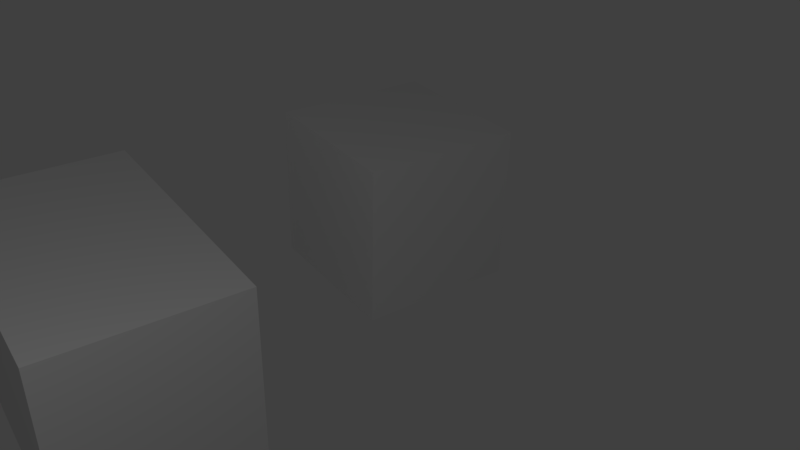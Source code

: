 # Source: scene.blend  (saved by Blender 2.78.0; exported with 4.5.12 LTS)
import bpy
from mathutils import Matrix  # noqa: F401  (used for matrix-valued properties, if any)

bpy.ops.wm.read_factory_settings(use_empty=True)
scene = bpy.context.scene
scene.name = 'Scene'

# ---- collections
col_collection_1 = bpy.data.collections.new('Collection 1'); scene.collection.children.link(col_collection_1)

# ---- materials (node trees are filled in below, after node groups)
mat_grass = bpy.data.materials.new('Grass')
mat_grass.alpha_threshold = 0.0
mat_grass.use_transparent_shadow = False
mat_grass.roughness = 0.5
mat_material_001 = bpy.data.materials.new('Material.001')
mat_material_001.alpha_threshold = 0.0
mat_material_001.use_transparent_shadow = False
mat_material_001.roughness = 0.5
mat_material_001.line_color = (0.0, 0.0, 0.0, 1.0)

# ---- material node trees

# ---- world
world_world = bpy.data.worlds.new('World'); scene.world = world_world
world_world.color = (0.05088, 0.05088, 0.05088)
world_world.use_sun_shadow = False
world_world.sun_shadow_jitter_overblur = 0.0
world_world.cycles.sampling_method = 'MANUAL'

# ---- cameras
cam_camera = bpy.data.cameras.new('Camera')
cam_camera.clip_end = 100.0
cam_camera.lens = 35.0
cam_camera.sensor_width = 32.0
cam_camera.sensor_height = 18.0
cam_camera.ortho_scale = 7.314
cam_camera.dof.focus_distance = 0.0
cam_camera.dof.aperture_fstop = 128.0

# ---- lights
light_lamp = bpy.data.lights.new('Lamp', 'POINT')
light_lamp.transmission_factor = 0.0
light_lamp.cutoff_distance = 30.0
light_lamp.energy = 100.0
light_lamp.shadow_buffer_clip_start = 1.001
light_lamp.shadow_soft_size = 0.1
light_lamp.shadow_maximum_resolution = 0.006
light_lamp.use_absolute_resolution = True

# ---- meshes
me_cube = bpy.data.meshes.new('Cube')
me_cube.from_pydata([(-1.0, -1.0, -1.0), (-1.0, -1.0, 1.0), (-1.0, 1.0, -1.0), (-1.0, 1.0, 1.0), (1.0, -1.0, -1.0), (1.0, -1.0, 1.0), (1.0, 1.0, -1.0), (1.0, 1.0, 1.0)], [], [(0, 1, 3, 2), (2, 3, 7, 6), (6, 7, 5, 4), (4, 5, 1, 0), (2, 6, 4, 0), (7, 3, 1, 5)])
_uv = me_cube.uv_layers.new(name='UVMap')
_uv.uv.foreach_set('vector', [0.2496, 0.9384, 0.2496, 0.9998, 0.1882, 0.9998, 0.1882, 0.9384, 0.2496, 0.9384, 0.2496, 0.9998, 0.1882, 0.9998, 0.1882, 0.9384, 0.2496, 0.9384, 0.2496, 0.9998, 0.1882, 0.9998, 0.1882, 0.9384, 0.2496, 0.9384, 0.2496, 0.9998, 0.1882, 0.9998, 0.1882, 0.9384, 0.1261, 0.9384, 0.1876, 0.9384, 0.1876, 0.9998, 0.1261, 0.9998, 0.06315, 0.3753, 0.1246, 0.3753, 0.1246, 0.4368, 0.06315, 0.4368])
me_cube.materials.append(mat_grass)
me_cube.use_remesh_preserve_volume = False
me_cube.use_remesh_preserve_attributes = False
me_cube.use_mirror_vertex_groups = False
me_cube.update()
me_cube2 = bpy.data.meshes.new('Cube2')
me_cube2.from_pydata([(1.0, 1.0, -1.0), (1.0, -1.0, -1.0), (-1.0, -1.0, -1.0), (-1.0, 1.0, -1.0), (1.0, 1.0, 1.0), (1.0, -1.0, 1.0), (-1.0, -1.0, 1.0), (-1.0, 1.0, 1.0), (2.283, 1.0, -1.0), (2.283, -1.0, -1.0), (2.283, 1.0, 1.0), (2.283, -1.0, 1.0)], [], [(0, 1, 2, 3), (4, 7, 6, 5), (5, 1, 9, 11), (1, 5, 6, 2), (2, 6, 7, 3), (4, 0, 3, 7), (8, 10, 11, 9), (0, 4, 10, 8), (1, 0, 8, 9), (4, 5, 11, 10)])
me_cube2.materials.append(mat_material_001)
me_cube2.use_remesh_preserve_volume = False
me_cube2.use_remesh_preserve_attributes = False
me_cube2.use_mirror_vertex_groups = False
me_cube2.update()

# ---- objects
ob_cube = bpy.data.objects.new('Cube', me_cube)
ob_lamp = bpy.data.objects.new('Lamp', light_lamp)
ob_camera = bpy.data.objects.new('Camera', cam_camera)
ob_cube2 = bpy.data.objects.new('Cube2', me_cube2)

# ---- transforms, parenting, visibility, modifiers, constraints
ob_cube.location = (0.0, 0.0, 0.0)
ob_cube.lineart.crease_threshold = 0.0
ob_lamp.location = (5.437, -5.367, 5.326)
ob_lamp.rotation_mode = 'QUATERNION'
ob_lamp.rotation_quaternion = (0.9, -0.25, 0.35, 0.1)
ob_lamp.lock_rotations_4d = False
ob_lamp.empty_display_type = 'ARROWS'
ob_lamp.color = (0.0, 0.0, 0.0, 0.0)
ob_lamp.lineart.crease_threshold = 0.0
ob_camera.location = (8.138, -5.734, 5.344)
ob_camera.rotation_mode = 'QUATERNION'
ob_camera.rotation_quaternion = (0.7666, 0.4455, 0.2223, 0.4054)
ob_camera.lock_rotations_4d = False
ob_camera.empty_display_type = 'ARROWS'
ob_camera.color = (0.0, 0.0, 0.0, 0.0)
ob_camera.display_type = 'WIRE'
ob_camera.lineart.crease_threshold = 0.0
ob_cube2.location = (0.0, -4.066, 0.0)
ob_cube2.lock_rotations_4d = False
ob_cube2.empty_display_type = 'ARROWS'
ob_cube2.lineart.crease_threshold = 0.0

# ---- collection membership
col_collection_1.objects.link(ob_cube)
col_collection_1.objects.link(ob_lamp)
col_collection_1.objects.link(ob_camera)
col_collection_1.objects.link(ob_cube2)

# ---- scene / render settings (as saved in the file)
scene.camera = ob_camera
scene.frame_start = 1; scene.frame_end = 250; scene.frame_set(2)
scene.render.engine = 'BLENDER_EEVEE_NEXT'
scene.render.resolution_percentage = 50
scene.render.dither_intensity = 0.0
scene.cycles.use_denoising = False
scene.cycles.samples = 128
scene.cycles.sampling_pattern = 'TABULATED_SOBOL'
scene.cycles.light_sampling_threshold = 0.0
scene.cycles.use_adaptive_sampling = False
scene.cycles.use_light_tree = False
scene.cycles.blur_glossy = 0.0
scene.cycles.sample_clamp_indirect = 0.0
scene.view_settings.view_transform = 'Standard'
bpy.context.view_layer.update()
